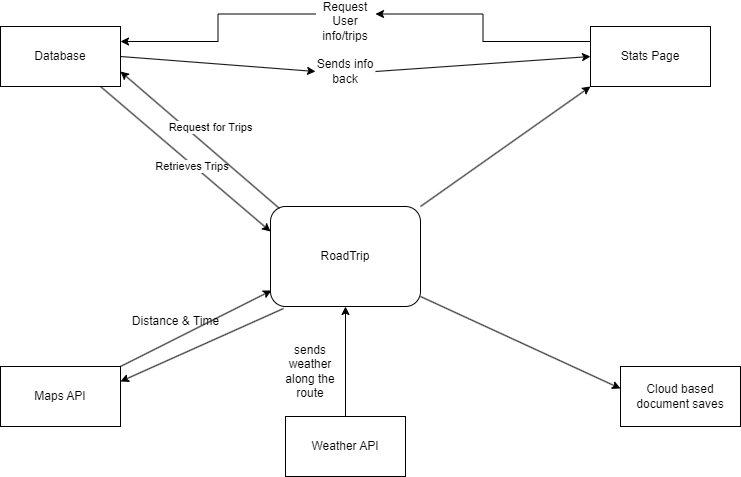

The diagram above was exported from draw.io. Its source (the exported page's mxGraphModel, read from the mxfile embedded in the PNG):
<mxGraphModel dx="1434" dy="746" grid="1" gridSize="10" guides="1" tooltips="1" connect="1" arrows="1" fold="1" page="1" pageScale="1" pageWidth="850" pageHeight="1100" background="none" math="0" shadow="0">
  <root>
    <mxCell id="0" />
    <mxCell id="1" parent="0" />
    <mxCell id="UAa4XZKOjogECm_fbyKR-1" value="RoadTrip" style="rounded=1;whiteSpace=wrap;html=1;" vertex="1" parent="1">
      <mxGeometry x="350" y="300" width="150" height="100" as="geometry" />
    </mxCell>
    <mxCell id="UAa4XZKOjogECm_fbyKR-2" value="Database" style="rounded=0;whiteSpace=wrap;html=1;" vertex="1" parent="1">
      <mxGeometry x="80" y="120" width="120" height="60" as="geometry" />
    </mxCell>
    <mxCell id="UAa4XZKOjogECm_fbyKR-3" value="Maps API" style="rounded=0;whiteSpace=wrap;html=1;" vertex="1" parent="1">
      <mxGeometry x="80" y="460" width="120" height="60" as="geometry" />
    </mxCell>
    <mxCell id="UAa4XZKOjogECm_fbyKR-4" value="Weather API" style="rounded=0;whiteSpace=wrap;html=1;" vertex="1" parent="1">
      <mxGeometry x="365" y="510" width="120" height="60" as="geometry" />
    </mxCell>
    <mxCell id="UAa4XZKOjogECm_fbyKR-5" value="Cloud based document saves" style="rounded=0;whiteSpace=wrap;html=1;" vertex="1" parent="1">
      <mxGeometry x="700" y="460" width="120" height="60" as="geometry" />
    </mxCell>
    <mxCell id="X30GOznf8fQYrnAZUEcR-5" style="edgeStyle=orthogonalEdgeStyle;rounded=0;orthogonalLoop=1;jettySize=auto;html=1;exitX=0;exitY=0.25;exitDx=0;exitDy=0;entryX=1;entryY=0.25;entryDx=0;entryDy=0;" edge="1" parent="1" source="UAa4XZKOjogECm_fbyKR-16" target="UAa4XZKOjogECm_fbyKR-2">
      <mxGeometry relative="1" as="geometry" />
    </mxCell>
    <mxCell id="UAa4XZKOjogECm_fbyKR-6" value="Stats Page" style="rounded=0;whiteSpace=wrap;html=1;" vertex="1" parent="1">
      <mxGeometry x="670" y="120" width="120" height="60" as="geometry" />
    </mxCell>
    <mxCell id="UAa4XZKOjogECm_fbyKR-7" value="" style="endArrow=classic;html=1;rounded=0;entryX=0;entryY=0.25;entryDx=0;entryDy=0;" edge="1" parent="1" target="UAa4XZKOjogECm_fbyKR-1">
      <mxGeometry width="50" height="50" relative="1" as="geometry">
        <mxPoint x="180" y="180" as="sourcePoint" />
        <mxPoint x="230" y="260" as="targetPoint" />
      </mxGeometry>
    </mxCell>
    <mxCell id="X30GOznf8fQYrnAZUEcR-3" value="Retrieves Trips&amp;nbsp;" style="edgeLabel;html=1;align=center;verticalAlign=middle;resizable=0;points=[];" connectable="0" vertex="1" parent="UAa4XZKOjogECm_fbyKR-7">
      <mxGeometry x="0.0922" relative="1" as="geometry">
        <mxPoint as="offset" />
      </mxGeometry>
    </mxCell>
    <mxCell id="UAa4XZKOjogECm_fbyKR-8" value="" style="endArrow=classic;html=1;rounded=0;exitX=0.06;exitY=0.02;exitDx=0;exitDy=0;entryX=1;entryY=0.75;entryDx=0;entryDy=0;exitPerimeter=0;" edge="1" parent="1" source="UAa4XZKOjogECm_fbyKR-1" target="UAa4XZKOjogECm_fbyKR-2">
      <mxGeometry width="50" height="50" relative="1" as="geometry">
        <mxPoint x="290" y="220" as="sourcePoint" />
        <mxPoint x="340" y="170" as="targetPoint" />
      </mxGeometry>
    </mxCell>
    <mxCell id="X30GOznf8fQYrnAZUEcR-2" value="Request for Trips" style="edgeLabel;html=1;align=center;verticalAlign=middle;resizable=0;points=[];" connectable="0" vertex="1" parent="UAa4XZKOjogECm_fbyKR-8">
      <mxGeometry x="0.1267" y="-2" relative="1" as="geometry">
        <mxPoint x="19" y="-3" as="offset" />
      </mxGeometry>
    </mxCell>
    <mxCell id="UAa4XZKOjogECm_fbyKR-9" value="" style="endArrow=classic;html=1;rounded=0;exitX=1;exitY=0;exitDx=0;exitDy=0;entryX=0;entryY=1;entryDx=0;entryDy=0;" edge="1" parent="1" source="UAa4XZKOjogECm_fbyKR-1" target="UAa4XZKOjogECm_fbyKR-6">
      <mxGeometry width="50" height="50" relative="1" as="geometry">
        <mxPoint x="550" y="260" as="sourcePoint" />
        <mxPoint x="600" y="210" as="targetPoint" />
      </mxGeometry>
    </mxCell>
    <mxCell id="UAa4XZKOjogECm_fbyKR-10" value="" style="endArrow=classic;html=1;rounded=0;exitX=1;exitY=0.5;exitDx=0;exitDy=0;entryX=0;entryY=0.5;entryDx=0;entryDy=0;" edge="1" parent="1" source="UAa4XZKOjogECm_fbyKR-20" target="UAa4XZKOjogECm_fbyKR-6">
      <mxGeometry width="50" height="50" relative="1" as="geometry">
        <mxPoint x="320" y="170" as="sourcePoint" />
        <mxPoint x="370" y="120" as="targetPoint" />
      </mxGeometry>
    </mxCell>
    <mxCell id="UAa4XZKOjogECm_fbyKR-11" value="" style="endArrow=classic;html=1;rounded=0;entryX=0.5;entryY=1;entryDx=0;entryDy=0;exitX=0.5;exitY=0;exitDx=0;exitDy=0;" edge="1" parent="1" source="UAa4XZKOjogECm_fbyKR-4" target="UAa4XZKOjogECm_fbyKR-1">
      <mxGeometry width="50" height="50" relative="1" as="geometry">
        <mxPoint x="430" y="510" as="sourcePoint" />
        <mxPoint x="480" y="460" as="targetPoint" />
      </mxGeometry>
    </mxCell>
    <mxCell id="UAa4XZKOjogECm_fbyKR-12" value="" style="endArrow=classic;html=1;rounded=0;entryX=0.007;entryY=0.84;entryDx=0;entryDy=0;entryPerimeter=0;" edge="1" parent="1" target="UAa4XZKOjogECm_fbyKR-1">
      <mxGeometry width="50" height="50" relative="1" as="geometry">
        <mxPoint x="200" y="460" as="sourcePoint" />
        <mxPoint x="250" y="410" as="targetPoint" />
      </mxGeometry>
    </mxCell>
    <mxCell id="UAa4XZKOjogECm_fbyKR-13" value="" style="endArrow=classic;html=1;rounded=0;entryX=1;entryY=0.25;entryDx=0;entryDy=0;exitX=0.087;exitY=1.02;exitDx=0;exitDy=0;exitPerimeter=0;" edge="1" parent="1" source="UAa4XZKOjogECm_fbyKR-1" target="UAa4XZKOjogECm_fbyKR-3">
      <mxGeometry width="50" height="50" relative="1" as="geometry">
        <mxPoint x="290" y="480" as="sourcePoint" />
        <mxPoint x="340" y="430" as="targetPoint" />
      </mxGeometry>
    </mxCell>
    <mxCell id="X30GOznf8fQYrnAZUEcR-1" value="Distance &amp;amp; Time" style="text;html=1;align=center;verticalAlign=middle;resizable=0;points=[];autosize=1;strokeColor=none;fillColor=none;" vertex="1" parent="1">
      <mxGeometry x="200" y="400" width="110" height="30" as="geometry" />
    </mxCell>
    <mxCell id="UAa4XZKOjogECm_fbyKR-14" value="" style="endArrow=classic;html=1;rounded=0;entryX=0;entryY=0.367;entryDx=0;entryDy=0;entryPerimeter=0;" edge="1" parent="1" target="UAa4XZKOjogECm_fbyKR-5">
      <mxGeometry width="50" height="50" relative="1" as="geometry">
        <mxPoint x="500" y="390" as="sourcePoint" />
        <mxPoint x="550" y="340" as="targetPoint" />
      </mxGeometry>
    </mxCell>
    <mxCell id="UAa4XZKOjogECm_fbyKR-15" value="" style="edgeStyle=orthogonalEdgeStyle;rounded=0;orthogonalLoop=1;jettySize=auto;html=1;exitX=0;exitY=0.25;exitDx=0;exitDy=0;entryX=1;entryY=0.25;entryDx=0;entryDy=0;" edge="1" parent="1" source="UAa4XZKOjogECm_fbyKR-6" target="UAa4XZKOjogECm_fbyKR-16">
      <mxGeometry relative="1" as="geometry">
        <mxPoint x="670" y="135" as="sourcePoint" />
        <mxPoint x="200" y="135" as="targetPoint" />
      </mxGeometry>
    </mxCell>
    <mxCell id="UAa4XZKOjogECm_fbyKR-16" value="Request User info/trips" style="text;html=1;align=center;verticalAlign=middle;whiteSpace=wrap;rounded=0;" vertex="1" parent="1">
      <mxGeometry x="395" y="100" width="60" height="30" as="geometry" />
    </mxCell>
    <mxCell id="UAa4XZKOjogECm_fbyKR-19" value="" style="endArrow=classic;html=1;rounded=0;exitX=1;exitY=0.5;exitDx=0;exitDy=0;entryX=0;entryY=0.5;entryDx=0;entryDy=0;" edge="1" parent="1" source="UAa4XZKOjogECm_fbyKR-2" target="UAa4XZKOjogECm_fbyKR-20">
      <mxGeometry width="50" height="50" relative="1" as="geometry">
        <mxPoint x="200" y="150" as="sourcePoint" />
        <mxPoint x="670" y="150" as="targetPoint" />
      </mxGeometry>
    </mxCell>
    <mxCell id="UAa4XZKOjogECm_fbyKR-20" value="Sends info back" style="text;html=1;align=center;verticalAlign=middle;whiteSpace=wrap;rounded=0;" vertex="1" parent="1">
      <mxGeometry x="395" y="150" width="60" height="30" as="geometry" />
    </mxCell>
    <mxCell id="24i3oZ-y1kIj60OcCr_g-1" value="sends weather along the route" style="text;html=1;align=center;verticalAlign=middle;whiteSpace=wrap;rounded=0;" vertex="1" parent="1">
      <mxGeometry x="360" y="450" width="60" height="30" as="geometry" />
    </mxCell>
  </root>
</mxGraphModel>